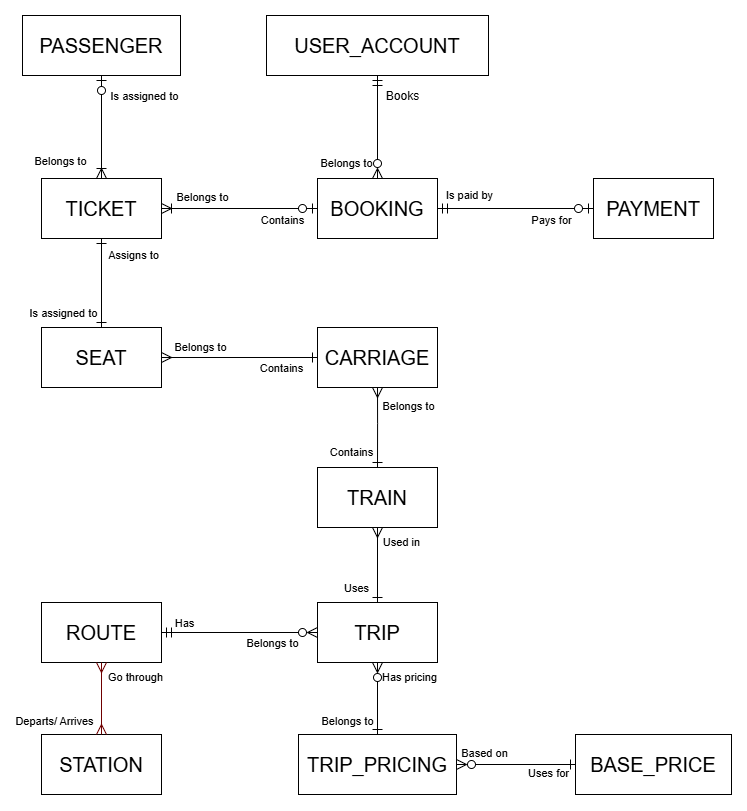

The diagram above was exported from draw.io. Its source (the exported page's mxGraphModel, read from the mxfile embedded in the PNG):
<mxGraphModel dx="1534" dy="466" grid="0" gridSize="10" guides="1" tooltips="1" connect="1" arrows="1" fold="1" page="0" pageScale="1" pageWidth="827" pageHeight="1169" math="0" shadow="0">
  <root>
    <mxCell id="0" />
    <mxCell id="1" parent="0" />
    <mxCell id="ywrlspkslZWHx6XVByRN-1" value="&lt;font style=&quot;font-size: 20px;&quot;&gt;TRIP&lt;/font&gt;" style="rounded=0;whiteSpace=wrap;html=1;" parent="1" vertex="1">
      <mxGeometry x="691" y="1183" width="120" height="60" as="geometry" />
    </mxCell>
    <mxCell id="ywrlspkslZWHx6XVByRN-2" value="&lt;font style=&quot;font-size: 20px;&quot;&gt;STATION&lt;/font&gt;" style="rounded=0;whiteSpace=wrap;html=1;" parent="1" vertex="1">
      <mxGeometry x="415" y="1315" width="120" height="60" as="geometry" />
    </mxCell>
    <mxCell id="ywrlspkslZWHx6XVByRN-3" value="&lt;font style=&quot;font-size: 20px;&quot;&gt;PASSENGER&lt;/font&gt;" style="rounded=0;whiteSpace=wrap;html=1;" parent="1" vertex="1">
      <mxGeometry x="396" y="596" width="158" height="60" as="geometry" />
    </mxCell>
    <mxCell id="ywrlspkslZWHx6XVByRN-5" value="&lt;font style=&quot;font-size: 20px;&quot;&gt;ROUTE&lt;/font&gt;" style="rounded=0;whiteSpace=wrap;html=1;" parent="1" vertex="1">
      <mxGeometry x="415" y="1183" width="120" height="60" as="geometry" />
    </mxCell>
    <mxCell id="ywrlspkslZWHx6XVByRN-6" value="&lt;font style=&quot;font-size: 20px;&quot;&gt;CARRIAGE&lt;/font&gt;" style="rounded=0;whiteSpace=wrap;html=1;" parent="1" vertex="1">
      <mxGeometry x="691" y="908" width="120" height="60" as="geometry" />
    </mxCell>
    <mxCell id="ywrlspkslZWHx6XVByRN-7" value="&lt;font style=&quot;font-size: 20px;&quot;&gt;SEAT&lt;/font&gt;" style="rounded=0;whiteSpace=wrap;html=1;" parent="1" vertex="1">
      <mxGeometry x="415" y="908" width="120" height="60" as="geometry" />
    </mxCell>
    <mxCell id="ywrlspkslZWHx6XVByRN-8" value="&lt;span style=&quot;font-size: 20px;&quot;&gt;TRAIN&lt;/span&gt;" style="rounded=0;whiteSpace=wrap;html=1;" parent="1" vertex="1">
      <mxGeometry x="691" y="1048" width="120" height="60" as="geometry" />
    </mxCell>
    <mxCell id="ywrlspkslZWHx6XVByRN-9" value="&lt;font style=&quot;font-size: 20px;&quot;&gt;BOOKING&lt;/font&gt;" style="rounded=0;whiteSpace=wrap;html=1;" parent="1" vertex="1">
      <mxGeometry x="691" y="759" width="120" height="60" as="geometry" />
    </mxCell>
    <mxCell id="ywrlspkslZWHx6XVByRN-11" value="&lt;font style=&quot;font-size: 20px;&quot;&gt;PAYMENT&lt;/font&gt;" style="rounded=0;whiteSpace=wrap;html=1;" parent="1" vertex="1">
      <mxGeometry x="967" y="759" width="120" height="60" as="geometry" />
    </mxCell>
    <mxCell id="ywrlspkslZWHx6XVByRN-55" value="&lt;font style=&quot;font-size: 20px;&quot;&gt;TICKET&lt;/font&gt;" style="rounded=0;whiteSpace=wrap;html=1;" parent="1" vertex="1">
      <mxGeometry x="415" y="759" width="120" height="60" as="geometry" />
    </mxCell>
    <mxCell id="ywrlspkslZWHx6XVByRN-56" value="&lt;font style=&quot;font-size: 20px;&quot;&gt;TRIP_PRICING&lt;/font&gt;" style="rounded=0;whiteSpace=wrap;html=1;" parent="1" vertex="1">
      <mxGeometry x="672" y="1315" width="158" height="60" as="geometry" />
    </mxCell>
    <mxCell id="ywrlspkslZWHx6XVByRN-57" value="&lt;font style=&quot;font-size: 20px;&quot;&gt;BASE_PRICE&lt;/font&gt;" style="rounded=0;whiteSpace=wrap;html=1;" parent="1" vertex="1">
      <mxGeometry x="949" y="1315" width="156" height="60" as="geometry" />
    </mxCell>
    <mxCell id="ywrlspkslZWHx6XVByRN-58" value="&lt;span style=&quot;font-size: 20px;&quot;&gt;USER_ACCOUNT&lt;/span&gt;" style="rounded=0;whiteSpace=wrap;html=1;" parent="1" vertex="1">
      <mxGeometry x="640" y="596" width="222" height="60" as="geometry" />
    </mxCell>
    <mxCell id="IAmzbsDIxrt5hrbFo7fo-1" value="" style="edgeStyle=orthogonalEdgeStyle;fontSize=12;html=1;endArrow=ERmandOne;startArrow=ERzeroToMany;rounded=0;startSize=8;endSize=8;exitX=0.5;exitY=0;exitDx=0;exitDy=0;entryX=0.5;entryY=1;entryDx=0;entryDy=0;startFill=0;" parent="1" source="ywrlspkslZWHx6XVByRN-9" target="ywrlspkslZWHx6XVByRN-58" edge="1">
      <mxGeometry width="100" height="100" relative="1" as="geometry">
        <mxPoint x="763" y="706" as="sourcePoint" />
        <mxPoint x="763" y="643" as="targetPoint" />
      </mxGeometry>
    </mxCell>
    <mxCell id="IAmzbsDIxrt5hrbFo7fo-3" value="Books" style="edgeLabel;html=1;align=center;verticalAlign=middle;resizable=0;points=[];fontSize=12;" parent="IAmzbsDIxrt5hrbFo7fo-1" connectable="0" vertex="1">
      <mxGeometry x="0.6248" y="-1" relative="1" as="geometry">
        <mxPoint x="23" as="offset" />
      </mxGeometry>
    </mxCell>
    <mxCell id="IAmzbsDIxrt5hrbFo7fo-6" value="Belongs to" style="edgeLabel;html=1;align=center;verticalAlign=middle;resizable=0;points=[];" parent="IAmzbsDIxrt5hrbFo7fo-1" connectable="0" vertex="1">
      <mxGeometry x="-0.5406" relative="1" as="geometry">
        <mxPoint x="-32" y="7" as="offset" />
      </mxGeometry>
    </mxCell>
    <mxCell id="IAmzbsDIxrt5hrbFo7fo-40" value="" style="edgeStyle=orthogonalEdgeStyle;fontSize=12;html=1;endArrow=ERzeroToOne;startArrow=ERoneToMany;rounded=0;startSize=8;endSize=8;exitX=0.5;exitY=0;exitDx=0;exitDy=0;entryX=0.5;entryY=1;entryDx=0;entryDy=0;startFill=0;endFill=0;" parent="1" source="ywrlspkslZWHx6XVByRN-55" target="ywrlspkslZWHx6XVByRN-3" edge="1">
      <mxGeometry width="100" height="100" relative="1" as="geometry">
        <mxPoint x="867" y="1052" as="sourcePoint" />
        <mxPoint x="867" y="989" as="targetPoint" />
      </mxGeometry>
    </mxCell>
    <mxCell id="IAmzbsDIxrt5hrbFo7fo-50" value="&lt;span style=&quot;color: rgba(0, 0, 0, 0); font-family: monospace; font-size: 0px; text-align: start; background-color: rgb(236, 236, 236);&quot;&gt;%3CmxGraphModel%3E%3Croot%3E%3CmxCell%20id%3D%220%22%2F%3E%3CmxCell%20id%3D%221%22%20parent%3D%220%22%2F%3E%3CmxCell%20id%3D%222%22%20value%3D%22Belongs%20to%22%20style%3D%22edgeLabel%3Bhtml%3D1%3Balign%3Dcenter%3BverticalAlign%3Dmiddle%3Bresizable%3D0%3Bpoints%3D%5B%5D%3B%22%20vertex%3D%221%22%20connectable%3D%220%22%20parent%3D%221%22%3E%3CmxGeometry%20x%3D%22751%22%20y%3D%22723.7826086956522%22%20as%3D%22geometry%22%2F%3E%3C%2FmxCell%3E%3C%2Froot%3E%3C%2FmxGraphModel%3E&lt;/span&gt;" style="edgeLabel;html=1;align=center;verticalAlign=middle;resizable=0;points=[];" parent="IAmzbsDIxrt5hrbFo7fo-40" connectable="0" vertex="1">
      <mxGeometry x="0.6089" y="-1" relative="1" as="geometry">
        <mxPoint x="-1" y="92" as="offset" />
      </mxGeometry>
    </mxCell>
    <mxCell id="FuehCBdudZ4te_0-iim2-1" value="Is assigned to" style="edgeLabel;html=1;align=center;verticalAlign=middle;resizable=0;points=[];" parent="IAmzbsDIxrt5hrbFo7fo-40" connectable="0" vertex="1">
      <mxGeometry x="0.6089" relative="1" as="geometry">
        <mxPoint x="42" as="offset" />
      </mxGeometry>
    </mxCell>
    <mxCell id="FuehCBdudZ4te_0-iim2-6" value="Belongs to" style="edgeLabel;html=1;align=center;verticalAlign=middle;resizable=0;points=[];" parent="IAmzbsDIxrt5hrbFo7fo-40" connectable="0" vertex="1">
      <mxGeometry x="-0.6078" relative="1" as="geometry">
        <mxPoint x="-42" y="2" as="offset" />
      </mxGeometry>
    </mxCell>
    <mxCell id="IAmzbsDIxrt5hrbFo7fo-43" value="" style="edgeStyle=orthogonalEdgeStyle;fontSize=12;html=1;endArrow=ERoneToMany;startArrow=ERzeroToOne;rounded=0;startSize=8;endSize=8;exitX=0;exitY=0.5;exitDx=0;exitDy=0;entryX=1;entryY=0.5;entryDx=0;entryDy=0;endFill=0;startFill=0;" parent="1" source="ywrlspkslZWHx6XVByRN-9" target="ywrlspkslZWHx6XVByRN-55" edge="1">
      <mxGeometry width="100" height="100" relative="1" as="geometry">
        <mxPoint x="1020" y="879" as="sourcePoint" />
        <mxPoint x="816" y="879" as="targetPoint" />
      </mxGeometry>
    </mxCell>
    <mxCell id="IAmzbsDIxrt5hrbFo7fo-47" value="Contains" style="edgeLabel;html=1;align=center;verticalAlign=middle;resizable=0;points=[];" parent="IAmzbsDIxrt5hrbFo7fo-43" connectable="0" vertex="1">
      <mxGeometry x="-0.6046" relative="1" as="geometry">
        <mxPoint x="-5" y="11" as="offset" />
      </mxGeometry>
    </mxCell>
    <mxCell id="IAmzbsDIxrt5hrbFo7fo-49" value="Belongs to" style="edgeLabel;html=1;align=center;verticalAlign=middle;resizable=0;points=[];" parent="IAmzbsDIxrt5hrbFo7fo-43" connectable="0" vertex="1">
      <mxGeometry x="0.5541" y="-1" relative="1" as="geometry">
        <mxPoint x="6" y="-11" as="offset" />
      </mxGeometry>
    </mxCell>
    <mxCell id="FuehCBdudZ4te_0-iim2-2" value="" style="edgeStyle=orthogonalEdgeStyle;fontSize=12;html=1;endArrow=ERmandOne;startArrow=ERzeroToOne;rounded=0;startSize=8;endSize=8;exitX=0;exitY=0.5;exitDx=0;exitDy=0;entryX=1;entryY=0.5;entryDx=0;entryDy=0;endFill=0;startFill=0;" parent="1" source="ywrlspkslZWHx6XVByRN-11" target="ywrlspkslZWHx6XVByRN-9" edge="1">
      <mxGeometry width="100" height="100" relative="1" as="geometry">
        <mxPoint x="972" y="786" as="sourcePoint" />
        <mxPoint x="816" y="786" as="targetPoint" />
      </mxGeometry>
    </mxCell>
    <mxCell id="FuehCBdudZ4te_0-iim2-3" value="Pays for" style="edgeLabel;html=1;align=center;verticalAlign=middle;resizable=0;points=[];" parent="FuehCBdudZ4te_0-iim2-2" connectable="0" vertex="1">
      <mxGeometry x="-0.6046" relative="1" as="geometry">
        <mxPoint x="-12" y="11" as="offset" />
      </mxGeometry>
    </mxCell>
    <mxCell id="FuehCBdudZ4te_0-iim2-4" value="Is paid by" style="edgeLabel;html=1;align=center;verticalAlign=middle;resizable=0;points=[];" parent="FuehCBdudZ4te_0-iim2-2" connectable="0" vertex="1">
      <mxGeometry x="0.5541" y="-1" relative="1" as="geometry">
        <mxPoint x="-3" y="-13" as="offset" />
      </mxGeometry>
    </mxCell>
    <mxCell id="FuehCBdudZ4te_0-iim2-7" value="" style="edgeStyle=orthogonalEdgeStyle;fontSize=12;html=1;endArrow=ERone;startArrow=ERone;rounded=0;startSize=8;endSize=8;exitX=0.5;exitY=0;exitDx=0;exitDy=0;startFill=0;endFill=0;entryX=0.5;entryY=1;entryDx=0;entryDy=0;" parent="1" source="ywrlspkslZWHx6XVByRN-7" target="ywrlspkslZWHx6XVByRN-55" edge="1">
      <mxGeometry width="100" height="100" relative="1" as="geometry">
        <mxPoint x="472" y="832" as="sourcePoint" />
        <mxPoint x="506" y="845" as="targetPoint" />
      </mxGeometry>
    </mxCell>
    <mxCell id="FuehCBdudZ4te_0-iim2-8" value="&lt;span style=&quot;color: rgba(0, 0, 0, 0); font-family: monospace; font-size: 0px; text-align: start; background-color: rgb(236, 236, 236);&quot;&gt;%3CmxGraphModel%3E%3Croot%3E%3CmxCell%20id%3D%220%22%2F%3E%3CmxCell%20id%3D%221%22%20parent%3D%220%22%2F%3E%3CmxCell%20id%3D%222%22%20value%3D%22Belongs%20to%22%20style%3D%22edgeLabel%3Bhtml%3D1%3Balign%3Dcenter%3BverticalAlign%3Dmiddle%3Bresizable%3D0%3Bpoints%3D%5B%5D%3B%22%20vertex%3D%221%22%20connectable%3D%220%22%20parent%3D%221%22%3E%3CmxGeometry%20x%3D%22751%22%20y%3D%22723.7826086956522%22%20as%3D%22geometry%22%2F%3E%3C%2FmxCell%3E%3C%2Froot%3E%3C%2FmxGraphModel%3E&lt;/span&gt;" style="edgeLabel;html=1;align=center;verticalAlign=middle;resizable=0;points=[];" parent="FuehCBdudZ4te_0-iim2-7" connectable="0" vertex="1">
      <mxGeometry x="0.6089" y="-1" relative="1" as="geometry">
        <mxPoint x="-1" y="92" as="offset" />
      </mxGeometry>
    </mxCell>
    <mxCell id="FuehCBdudZ4te_0-iim2-9" value="Assigns to" style="edgeLabel;html=1;align=center;verticalAlign=middle;resizable=0;points=[];" parent="FuehCBdudZ4te_0-iim2-7" connectable="0" vertex="1">
      <mxGeometry x="0.6089" relative="1" as="geometry">
        <mxPoint x="31" as="offset" />
      </mxGeometry>
    </mxCell>
    <mxCell id="FuehCBdudZ4te_0-iim2-10" value="Is assigned to" style="edgeLabel;html=1;align=center;verticalAlign=middle;resizable=0;points=[];" parent="FuehCBdudZ4te_0-iim2-7" connectable="0" vertex="1">
      <mxGeometry x="-0.6078" relative="1" as="geometry">
        <mxPoint x="-39" y="2" as="offset" />
      </mxGeometry>
    </mxCell>
    <mxCell id="FuehCBdudZ4te_0-iim2-11" value="" style="edgeStyle=orthogonalEdgeStyle;fontSize=12;html=1;endArrow=ERmany;startArrow=ERone;rounded=0;startSize=8;endSize=8;exitX=0;exitY=0.5;exitDx=0;exitDy=0;entryX=1;entryY=0.5;entryDx=0;entryDy=0;endFill=0;startFill=0;" parent="1" source="ywrlspkslZWHx6XVByRN-6" target="ywrlspkslZWHx6XVByRN-7" edge="1">
      <mxGeometry width="100" height="100" relative="1" as="geometry">
        <mxPoint x="697" y="940" as="sourcePoint" />
        <mxPoint x="541" y="940" as="targetPoint" />
      </mxGeometry>
    </mxCell>
    <mxCell id="FuehCBdudZ4te_0-iim2-12" value="Contains" style="edgeLabel;html=1;align=center;verticalAlign=middle;resizable=0;points=[];" parent="FuehCBdudZ4te_0-iim2-11" connectable="0" vertex="1">
      <mxGeometry x="-0.6046" relative="1" as="geometry">
        <mxPoint x="-6" y="10" as="offset" />
      </mxGeometry>
    </mxCell>
    <mxCell id="FuehCBdudZ4te_0-iim2-13" value="Belongs to" style="edgeLabel;html=1;align=center;verticalAlign=middle;resizable=0;points=[];" parent="FuehCBdudZ4te_0-iim2-11" connectable="0" vertex="1">
      <mxGeometry x="0.5541" y="-1" relative="1" as="geometry">
        <mxPoint x="4" y="-10" as="offset" />
      </mxGeometry>
    </mxCell>
    <mxCell id="FuehCBdudZ4te_0-iim2-22" value="" style="edgeStyle=orthogonalEdgeStyle;fontSize=12;html=1;endArrow=ERmany;startArrow=ERone;rounded=0;startSize=8;endSize=8;exitX=0.5;exitY=0;exitDx=0;exitDy=0;entryX=0.5;entryY=1;entryDx=0;entryDy=0;endFill=0;startFill=0;" parent="1" source="ywrlspkslZWHx6XVByRN-8" target="ywrlspkslZWHx6XVByRN-6" edge="1">
      <mxGeometry width="100" height="100" relative="1" as="geometry">
        <mxPoint x="701" y="948" as="sourcePoint" />
        <mxPoint x="545" y="948" as="targetPoint" />
        <Array as="points">
          <mxPoint x="751" y="1004" />
          <mxPoint x="751" y="1004" />
        </Array>
      </mxGeometry>
    </mxCell>
    <mxCell id="FuehCBdudZ4te_0-iim2-23" value="Contains" style="edgeLabel;html=1;align=center;verticalAlign=middle;resizable=0;points=[];" parent="FuehCBdudZ4te_0-iim2-22" connectable="0" vertex="1">
      <mxGeometry x="-0.6046" relative="1" as="geometry">
        <mxPoint x="-27" as="offset" />
      </mxGeometry>
    </mxCell>
    <mxCell id="FuehCBdudZ4te_0-iim2-24" value="Belongs to" style="edgeLabel;html=1;align=center;verticalAlign=middle;resizable=0;points=[];" parent="FuehCBdudZ4te_0-iim2-22" connectable="0" vertex="1">
      <mxGeometry x="0.5541" y="-1" relative="1" as="geometry">
        <mxPoint x="29" as="offset" />
      </mxGeometry>
    </mxCell>
    <mxCell id="FuehCBdudZ4te_0-iim2-25" value="" style="edgeStyle=orthogonalEdgeStyle;fontSize=12;html=1;endArrow=ERmany;startArrow=ERone;rounded=0;startSize=8;endSize=8;exitX=0.5;exitY=0;exitDx=0;exitDy=0;entryX=0.5;entryY=1;entryDx=0;entryDy=0;endFill=0;startFill=0;" parent="1" source="ywrlspkslZWHx6XVByRN-1" target="ywrlspkslZWHx6XVByRN-8" edge="1">
      <mxGeometry width="100" height="100" relative="1" as="geometry">
        <mxPoint x="750.69" y="1195" as="sourcePoint" />
        <mxPoint x="750.69" y="1115" as="targetPoint" />
        <Array as="points" />
      </mxGeometry>
    </mxCell>
    <mxCell id="FuehCBdudZ4te_0-iim2-26" value="Uses" style="edgeLabel;html=1;align=center;verticalAlign=middle;resizable=0;points=[];" parent="FuehCBdudZ4te_0-iim2-25" connectable="0" vertex="1">
      <mxGeometry x="-0.6046" relative="1" as="geometry">
        <mxPoint x="-22" y="1" as="offset" />
      </mxGeometry>
    </mxCell>
    <mxCell id="FuehCBdudZ4te_0-iim2-27" value="Used in" style="edgeLabel;html=1;align=center;verticalAlign=middle;resizable=0;points=[];" parent="FuehCBdudZ4te_0-iim2-25" connectable="0" vertex="1">
      <mxGeometry x="0.5541" y="-1" relative="1" as="geometry">
        <mxPoint x="22" y="-2" as="offset" />
      </mxGeometry>
    </mxCell>
    <mxCell id="FuehCBdudZ4te_0-iim2-28" value="" style="edgeStyle=orthogonalEdgeStyle;fontSize=12;html=1;endArrow=ERmandOne;startArrow=ERzeroToMany;rounded=0;startSize=8;endSize=8;exitX=0;exitY=0.5;exitDx=0;exitDy=0;entryX=1;entryY=0.5;entryDx=0;entryDy=0;endFill=0;startFill=0;" parent="1" source="ywrlspkslZWHx6XVByRN-1" target="ywrlspkslZWHx6XVByRN-5" edge="1">
      <mxGeometry width="100" height="100" relative="1" as="geometry">
        <mxPoint x="694" y="1212.33" as="sourcePoint" />
        <mxPoint x="538" y="1212.33" as="targetPoint" />
      </mxGeometry>
    </mxCell>
    <mxCell id="FuehCBdudZ4te_0-iim2-29" value="Belongs to" style="edgeLabel;html=1;align=center;verticalAlign=middle;resizable=0;points=[];" parent="FuehCBdudZ4te_0-iim2-28" connectable="0" vertex="1">
      <mxGeometry x="-0.6046" relative="1" as="geometry">
        <mxPoint x="-15" y="10" as="offset" />
      </mxGeometry>
    </mxCell>
    <mxCell id="FuehCBdudZ4te_0-iim2-30" value="Has" style="edgeLabel;html=1;align=center;verticalAlign=middle;resizable=0;points=[];" parent="FuehCBdudZ4te_0-iim2-28" connectable="0" vertex="1">
      <mxGeometry x="0.5541" y="-1" relative="1" as="geometry">
        <mxPoint x="-12" y="-9" as="offset" />
      </mxGeometry>
    </mxCell>
    <mxCell id="FuehCBdudZ4te_0-iim2-31" value="" style="edgeStyle=orthogonalEdgeStyle;fontSize=12;html=1;endArrow=ERmany;startArrow=ERmany;rounded=0;startSize=8;endSize=8;exitX=0.5;exitY=0;exitDx=0;exitDy=0;entryX=0.5;entryY=1;entryDx=0;entryDy=0;endFill=0;startFill=0;fillColor=#a20025;strokeColor=#6F0000;" parent="1" source="ywrlspkslZWHx6XVByRN-2" target="ywrlspkslZWHx6XVByRN-5" edge="1">
      <mxGeometry width="100" height="100" relative="1" as="geometry">
        <mxPoint x="750.5" y="1331" as="sourcePoint" />
        <mxPoint x="750.5" y="1256" as="targetPoint" />
        <Array as="points" />
      </mxGeometry>
    </mxCell>
    <mxCell id="FuehCBdudZ4te_0-iim2-32" value="Go through" style="edgeLabel;html=1;align=center;verticalAlign=middle;resizable=0;points=[];" parent="FuehCBdudZ4te_0-iim2-31" connectable="0" vertex="1">
      <mxGeometry x="-0.6046" relative="1" as="geometry">
        <mxPoint x="33" y="-44" as="offset" />
      </mxGeometry>
    </mxCell>
    <mxCell id="FuehCBdudZ4te_0-iim2-33" value="Departs/ Arrives" style="edgeLabel;html=1;align=center;verticalAlign=middle;resizable=0;points=[];" parent="FuehCBdudZ4te_0-iim2-31" connectable="0" vertex="1">
      <mxGeometry x="0.5541" y="-1" relative="1" as="geometry">
        <mxPoint x="-49" y="42" as="offset" />
      </mxGeometry>
    </mxCell>
    <mxCell id="FuehCBdudZ4te_0-iim2-34" value="" style="edgeStyle=orthogonalEdgeStyle;fontSize=12;html=1;endArrow=ERzeroToMany;startArrow=ERone;rounded=0;startSize=8;endSize=8;exitX=0.5;exitY=0;exitDx=0;exitDy=0;entryX=0.5;entryY=1;entryDx=0;entryDy=0;endFill=0;startFill=0;" parent="1" source="ywrlspkslZWHx6XVByRN-56" target="ywrlspkslZWHx6XVByRN-1" edge="1">
      <mxGeometry width="100" height="100" relative="1" as="geometry">
        <mxPoint x="750.09" y="1337" as="sourcePoint" />
        <mxPoint x="750.09" y="1262" as="targetPoint" />
        <Array as="points" />
      </mxGeometry>
    </mxCell>
    <mxCell id="FuehCBdudZ4te_0-iim2-35" value="Belongs to" style="edgeLabel;html=1;align=center;verticalAlign=middle;resizable=0;points=[];" parent="FuehCBdudZ4te_0-iim2-34" connectable="0" vertex="1">
      <mxGeometry x="-0.6046" relative="1" as="geometry">
        <mxPoint x="-31" as="offset" />
      </mxGeometry>
    </mxCell>
    <mxCell id="FuehCBdudZ4te_0-iim2-36" value="Has pricing" style="edgeLabel;html=1;align=center;verticalAlign=middle;resizable=0;points=[];" parent="FuehCBdudZ4te_0-iim2-34" connectable="0" vertex="1">
      <mxGeometry x="0.5541" y="-1" relative="1" as="geometry">
        <mxPoint x="30" y="-2" as="offset" />
      </mxGeometry>
    </mxCell>
    <mxCell id="FuehCBdudZ4te_0-iim2-37" value="" style="edgeStyle=orthogonalEdgeStyle;fontSize=12;html=1;endArrow=ERzeroToMany;startArrow=ERone;rounded=0;startSize=8;endSize=8;exitX=0;exitY=0.5;exitDx=0;exitDy=0;entryX=1;entryY=0.5;entryDx=0;entryDy=0;endFill=0;startFill=0;" parent="1" source="ywrlspkslZWHx6XVByRN-57" target="ywrlspkslZWHx6XVByRN-56" edge="1">
      <mxGeometry width="100" height="100" relative="1" as="geometry">
        <mxPoint x="972" y="1357" as="sourcePoint" />
        <mxPoint x="816" y="1357" as="targetPoint" />
      </mxGeometry>
    </mxCell>
    <mxCell id="MD2awzfTXwl4sLiy4Iup-1" value="Based on" style="edgeLabel;html=1;align=center;verticalAlign=middle;resizable=0;points=[];" vertex="1" connectable="0" parent="FuehCBdudZ4te_0-iim2-37">
      <mxGeometry x="0.6751" relative="1" as="geometry">
        <mxPoint x="8" y="-12" as="offset" />
      </mxGeometry>
    </mxCell>
    <mxCell id="MD2awzfTXwl4sLiy4Iup-2" value="Uses for" style="edgeLabel;html=1;align=center;verticalAlign=middle;resizable=0;points=[];" vertex="1" connectable="0" parent="FuehCBdudZ4te_0-iim2-37">
      <mxGeometry x="-0.5609" y="-1" relative="1" as="geometry">
        <mxPoint x="-2" y="9" as="offset" />
      </mxGeometry>
    </mxCell>
  </root>
</mxGraphModel>